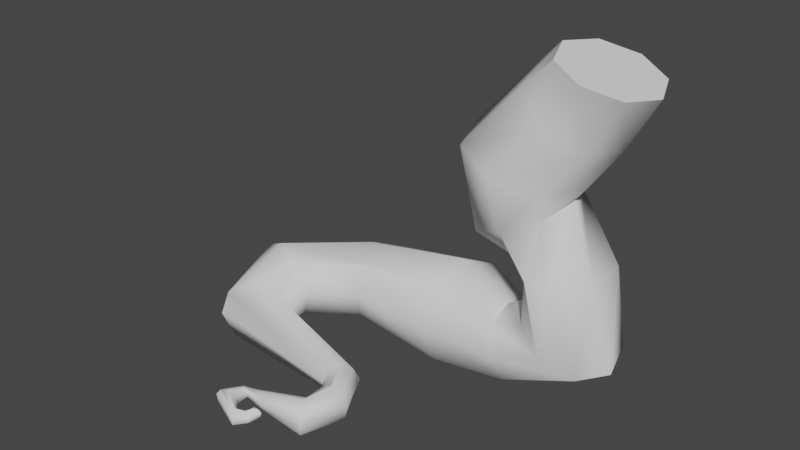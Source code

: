 # Source: WURZEL1.blend  (saved by Blender 2.80.75; exported with 4.5.12 LTS)
import bpy
from mathutils import Matrix  # noqa: F401  (used for matrix-valued properties, if any)

bpy.ops.wm.read_factory_settings(use_empty=True)
scene = bpy.context.scene
scene.name = 'Scene'

# ---- collections
col_collection = bpy.data.collections.new('Collection'); scene.collection.children.link(col_collection)

# ---- node groups
ng_auto_smooth = bpy.data.node_groups.new('Auto Smooth', 'GeometryNodeTree')
_s = ng_auto_smooth.interface.new_socket(name='Geometry', in_out='OUTPUT', socket_type='NodeSocketGeometry')
_s = ng_auto_smooth.interface.new_socket(name='Geometry', in_out='INPUT', socket_type='NodeSocketGeometry')
_s = ng_auto_smooth.interface.new_socket(name='Angle', in_out='INPUT', socket_type='NodeSocketFloat')
_s.subtype = 'ANGLE'
_s.min_value = 0.0
_s.max_value = 3.142
ng_auto_smooth.is_modifier = True
_N = ng_auto_smooth.nodes; _L = ng_auto_smooth.links
n0 = _N.new('NodeGroupOutput'); n0.name = 'Group Output'; n0.location = (480, -100)
n1 = _N.new('NodeGroupInput'); n1.name = 'Group Input'; n1.location = (-420, -300)
n2 = _N.new('NodeGroupInput'); n2.name = 'Group Input.001'; n2.location = (-60, -100)
n3 = _N.new('GeometryNodeSetShadeSmooth'); n3.name = 'Set Shade Smooth'; n3.location = (120, -100)
n3.domain = 'EDGE'
n4 = _N.new('GeometryNodeSetShadeSmooth'); n4.name = 'Set Shade Smooth.001'; n4.location = (300, -100)
n5 = _N.new('GeometryNodeInputMeshEdgeAngle'); n5.name = 'Edge Angle'; n5.location = (-420, -220)
n6 = _N.new('GeometryNodeInputEdgeSmooth'); n6.name = 'Is Edge Smooth'; n6.location = (-60, -160)
n7 = _N.new('GeometryNodeInputShadeSmooth'); n7.name = 'Is Face Smooth'; n7.location = (-240, -340)
n8 = _N.new('FunctionNodeBooleanMath'); n8.name = 'Boolean Math'; n8.location = (-60, -220)
n9 = _N.new('FunctionNodeCompare'); n9.name = 'Compare'; n9.location = (-240, -180)
n9.operation = 'LESS_EQUAL'
_L.new(n5.outputs[0], n9.inputs[0])
_L.new(n4.outputs[0], n0.inputs[0])
_L.new(n1.outputs[1], n9.inputs[1])
_L.new(n9.outputs[0], n8.inputs[0])
_L.new(n7.outputs[0], n8.inputs[1])
_L.new(n2.outputs[0], n3.inputs[0])
_L.new(n6.outputs[0], n3.inputs[1])
_L.new(n3.outputs[0], n4.inputs[0])
_L.new(n8.outputs[0], n3.inputs[2])
n0.is_active_output = True

# ---- world
world_world = bpy.data.worlds.new('World'); scene.world = world_world
world_world.use_nodes = True; world_world.node_tree.nodes.clear()
_N = world_world.node_tree.nodes; _L = world_world.node_tree.links
n0 = _N.new('ShaderNodeOutputWorld'); n0.name = 'World Output'; n0.location = (300, 300)
n1 = _N.new('ShaderNodeBackground'); n1.name = 'Background'; n1.location = (10, 300)
n1.inputs[0].default_value = (0.05088, 0.05088, 0.05088, 1.0)
_L.new(n1.outputs[0], n0.inputs[0])
n0.is_active_output = True
world_world.color = (0.05088, 0.05088, 0.05088)
world_world.use_sun_shadow = False
world_world.sun_shadow_jitter_overblur = 0.0

# ---- meshes
me_cylinder_002 = bpy.data.meshes.new('Cylinder.002')
me_cylinder_002.from_pydata([(-0.9134, 2.535, 2.006), (0.3357, 1.724, 3.55), (0.2177, 1.897, 1.278), (1.502, 1.219, 3.196), (0.6874, 0.521, 0.9719), (1.985, -4.181e-07, 3.049), (0.2113, -0.8528, 1.196), (1.502, -1.219, 3.196), (-0.9366, -1.384, 1.944), (0.3357, -1.724, 3.55), (-2.053, -0.9225, 2.724), (-0.8304, -1.219, 3.905), (-2.479, 0.7979, 3.035), (-1.313, -4.181e-07, 4.052), (-1.95, 2.105, 2.708), (-0.8304, 1.219, 3.905), (-1.912, 2.124, 0.4849), (-0.4897, 1.377, 0.04708), (-0.02284, -0.2012, -0.1929), (-0.7668, -1.676, -0.0985), (-2.299, -2.196, 0.2783), (-3.673, -1.587, 0.6888), (-4.193, 0.1238, 0.9574), (-3.445, 1.605, 0.8618), (-2.286, 1.742, -1.094), (-1.093, 1.245, -0.7107), (-0.4757, -0.01563, -0.7437), (-0.867, -1.233, -1.145), (-1.982, -1.748, -1.702), (-3.117, -1.4, -2.117), (-3.78, -0.002504, -2.057), (-3.399, 1.225, -1.652), (-0.1588, 1.672, -2.931), (0.7981, 0.7292, -2.882), (0.716, -0.6443, -3.048), (-0.4236, -1.446, -3.156), (-1.32, -1.284, -3.344), (-1.763, -0.3178, -3.353), (-1.803, 1.123, -3.175), (-0.7557, 1.7, -2.991), (-0.9936, 1.027, -4.598), (-1.6, -0.1516, -4.503), (-1.281, -1.386, -4.814), (-0.26, -1.956, -5.406), (0.8759, -1.537, -5.92), (1.465, -0.3669, -6.046), (1.161, 0.8681, -5.709), (0.1435, 1.445, -5.107), (-2.315, 0.7909, -5.501), (-2.582, -0.1363, -5.105), (-2.594, -1.115, -5.464), (-2.344, -1.573, -6.367), (-1.978, -1.24, -7.286), (-1.711, -0.313, -7.681), (-1.699, 0.666, -7.322), (-1.949, 1.123, -6.419), (-4.186, 1.319, -4.836), (-4.366, -0.004701, -4.179), (-4.453, -1.477, -4.603), (-4.621, -2.055, -5.995), (-4.547, -1.581, -7.404), (-4.367, -0.257, -8.061), (-4.187, 1.141, -7.581), (-4.111, 1.794, -6.245), (-8.947, 0.6886, -5.338), (-8.596, -0.2118, -4.862), (-8.126, -1.234, -5.153), (-8.038, -1.598, -6.176), (-8.158, -1.272, -7.195), (-8.508, -0.3717, -7.67), (-8.885, 0.5755, -7.323), (-9.066, 1.015, -6.357), (-11.86, -1.951, -5.338), (-10.95, -2.284, -4.862), (-9.989, -2.62, -5.2), (-9.396, -2.566, -6.083), (-9.784, -2.454, -7.251), (-10.77, -2.324, -7.67), (-11.73, -1.98, -7.323), (-12.18, -1.825, -6.357), (-11.3, -4.629, -5.956), (-10.55, -4.23, -5.537), (-9.757, -3.804, -5.843), (-9.392, -3.6, -6.694), (-9.665, -3.738, -7.591), (-10.42, -4.137, -8.009), (-11.21, -4.563, -7.704), (-11.57, -4.767, -6.853), (-6.485, -4.772, -7.091), (-6.197, -4.482, -6.885), (-5.891, -4.165, -7.035), (-5.742, -4.014, -7.453), (-5.832, -4.115, -7.894), (-6.141, -4.413, -8.1), (-6.452, -4.73, -7.949), (-6.588, -4.864, -7.531), (-6.046, -5.416, -7.125), (-5.676, -5.425, -6.919), (-5.235, -5.421, -7.07), (-5.016, -5.425, -7.488), (-5.1, -5.461, -7.928), (-5.549, -5.425, -8.134), (-6.025, -5.416, -7.984), (-6.162, -5.398, -7.566), (-6.044, -6.211, -7.125), (-5.837, -6.574, -6.92), (-5.617, -6.956, -7.07), (-5.512, -7.132, -7.488), (-5.583, -7.0, -7.929), (-5.79, -6.637, -8.134), (-6.01, -6.255, -7.984), (-6.115, -6.078, -7.566), (-7.292, -7.629, -7.907), (-7.408, -7.588, -8.01), (-7.557, -7.527, -7.996), (-7.649, -7.481, -7.872), (-7.632, -7.477, -7.712), (-7.515, -7.517, -7.609), (-7.367, -7.579, -7.624), (-7.274, -7.625, -7.747), (-7.783, -6.373, -7.564), (-7.678, -6.56, -7.459), (-7.565, -6.755, -7.536), (-7.511, -6.846, -7.75), (-7.547, -6.778, -7.976), (-7.653, -6.592, -8.082), (-7.766, -6.396, -8.005), (-7.82, -6.306, -7.79), (-8.666, -6.531, -7.744), (-8.576, -6.582, -7.621), (-8.432, -6.651, -7.606), (-8.317, -6.698, -7.709), (-8.299, -6.695, -7.869), (-8.389, -6.644, -7.993), (-8.534, -6.575, -8.007), (-8.648, -6.528, -7.904), (-8.927, -7.472, -7.614), (-8.746, -7.427, -7.391), (-8.471, -7.338, -7.365), (-8.263, -7.256, -7.551), (-8.244, -7.231, -7.839), (-8.425, -7.275, -8.062), (-8.7, -7.365, -8.088), (-8.908, -7.446, -7.902), (-7.68, -7.952, -7.788), (-7.741, -7.824, -7.619), (-7.848, -7.633, -7.599), (-7.94, -7.49, -7.74), (-7.962, -7.48, -7.959), (-7.902, -7.608, -8.128), (-7.794, -7.799, -8.148), (-7.702, -7.942, -8.007), (-7.12, -7.226, -7.822), (-7.223, -7.295, -7.925), (-7.361, -7.377, -7.91), (-7.453, -7.423, -7.787), (-7.446, -7.406, -7.627), (-7.343, -7.337, -7.524), (-7.205, -7.256, -7.539), (-7.113, -7.21, -7.662), (-7.794, -6.898, -7.915)], [], [(0, 1, 3, 2), (2, 3, 5, 4), (4, 5, 7, 6), (6, 7, 9, 8), (8, 9, 11, 10), (10, 11, 13, 12), (3, 1, 15, 13, 11, 9, 7, 5), (12, 13, 15, 14), (14, 15, 1, 0), (2, 4, 18, 17), (8, 10, 21, 20), (14, 0, 16, 23), (0, 2, 17, 16), (4, 6, 19, 18), (10, 12, 22, 21), (6, 8, 20, 19), (12, 14, 23, 22), (18, 19, 27, 26), (16, 17, 25, 24), (23, 16, 24, 31), (21, 22, 30, 29), (19, 20, 28, 27), (17, 18, 26, 25), (22, 23, 31, 30), (20, 21, 29, 28), (30, 31, 39, 38), (28, 29, 37, 36), (26, 27, 35, 34), (24, 25, 33, 32), (31, 24, 32, 39), (29, 30, 38, 37), (27, 28, 36, 35), (25, 26, 34, 33), (37, 38, 41, 42), (39, 32, 47, 40), (32, 33, 46, 47), (34, 35, 44, 45), (36, 37, 42, 43), (38, 39, 40, 41), (33, 34, 45, 46), (35, 36, 43, 44), (41, 40, 48, 49), (46, 45, 53, 54), (44, 43, 51, 52), (42, 41, 49, 50), (40, 47, 55, 48), (47, 46, 54, 55), (45, 44, 52, 53), (43, 42, 50, 51), (49, 48, 56, 57), (54, 53, 61, 62), (52, 51, 59, 60), (50, 49, 57, 58), (48, 55, 63, 56), (55, 54, 62, 63), (53, 52, 60, 61), (51, 50, 58, 59), (63, 62, 70, 71), (61, 60, 68, 69), (59, 58, 66, 67), (57, 56, 64, 65), (62, 61, 69, 70), (60, 59, 67, 68), (58, 57, 65, 66), (56, 63, 71, 64), (66, 65, 73, 74), (64, 71, 79, 72), (71, 70, 78, 79), (69, 68, 76, 77), (67, 66, 74, 75), (65, 64, 72, 73), (70, 69, 77, 78), (68, 67, 75, 76), (78, 77, 85, 86), (76, 75, 83, 84), (74, 73, 81, 82), (72, 79, 87, 80), (79, 78, 86, 87), (77, 76, 84, 85), (75, 74, 82, 83), (73, 72, 80, 81), (83, 82, 90, 91), (81, 80, 88, 89), (86, 85, 93, 94), (84, 83, 91, 92), (82, 81, 89, 90), (80, 87, 95, 88), (87, 86, 94, 95), (85, 84, 92, 93), (95, 94, 102, 103), (93, 92, 100, 101), (91, 90, 98, 99), (89, 88, 96, 97), (94, 93, 101, 102), (92, 91, 99, 100), (90, 89, 97, 98), (88, 95, 103, 96), (100, 99, 107, 108), (98, 97, 105, 106), (96, 103, 111, 104), (103, 102, 110, 111), (101, 100, 108, 109), (99, 98, 106, 107), (97, 96, 104, 105), (102, 101, 109, 110), (110, 126, 127, 111), (108, 124, 125, 109), (106, 122, 123, 107), (104, 120, 121, 105), (151, 150, 113, 112), (109, 125, 126, 110), (107, 123, 124, 108), (105, 121, 122, 106), (145, 144, 119, 118), (148, 147, 116, 115), (144, 151, 112, 119), (147, 146, 117, 116), (150, 149, 114, 113), (146, 145, 118, 117), (112, 113, 153, 152), (149, 148, 115, 114), (120, 127, 135, 128), (127, 126, 134, 135), (125, 124, 132, 133), (123, 122, 130, 131), (121, 120, 128, 129), (126, 125, 133, 134), (124, 123, 131, 132), (122, 121, 129, 130), (134, 133, 141, 142), (132, 131, 139, 140), (130, 129, 137, 138), (128, 135, 143, 136), (135, 134, 142, 143), (133, 132, 140, 141), (131, 130, 138, 139), (129, 128, 136, 137), (137, 136, 144, 145), (142, 141, 149, 150), (140, 139, 147, 148), (138, 137, 145, 146), (136, 143, 151, 144), (143, 142, 150, 151), (141, 140, 148, 149), (139, 138, 146, 147), (111, 127, 120, 104), (114, 115, 155, 154), (116, 117, 157, 156), (118, 119, 159, 158), (119, 112, 152, 159), (113, 114, 154, 153), (115, 116, 156, 155), (117, 118, 158, 157), (156, 157, 160), (158, 159, 160), (159, 152, 160), (153, 154, 160), (155, 156, 160), (157, 158, 160), (152, 153, 160), (154, 155, 160)])
me_cylinder_002.polygons.foreach_set('use_smooth', [True] * 161)
_uv = me_cylinder_002.uv_layers.new(name='UVMap')
_uv.uv.foreach_set('vector', [0.2224, 0.8179, 0.2164, 0.8763, 0.1749, 0.8876, 0.1846, 0.8167, 0.1846, 0.8167, 0.1749, 0.8876, 0.1335, 0.8969, 0.1399, 0.8158, 0.1399, 0.8158, 0.1335, 0.8969, 0.09167, 0.8991, 0.08869, 0.8164, 0.08869, 0.8164, 0.09167, 0.8991, 0.04991, 0.8936, 0.03822, 0.8272, 0.3777, 0.8155, 0.3886, 0.8822, 0.347, 0.8718, 0.3342, 0.8195, 0.3342, 0.8195, 0.347, 0.8718, 0.3036, 0.8667, 0.2851, 0.8197, 0.1118, 0.9743, 0.0784, 0.9999, 0.03664, 0.9944, 0.011, 0.961, 0.01649, 0.9193, 0.04991, 0.8936, 0.09167, 0.8991, 0.1173, 0.9325, 0.2851, 0.8197, 0.3036, 0.8667, 0.259, 0.8693, 0.2517, 0.8176, 0.2517, 0.8176, 0.259, 0.8693, 0.2164, 0.8763, 0.2224, 0.8179, 0.1846, 0.8167, 0.1399, 0.8158, 0.1175, 0.7656, 0.1771, 0.7721, 0.3777, 0.8155, 0.3342, 0.8195, 0.3281, 0.7531, 0.3693, 0.7437, 0.2517, 0.8176, 0.2224, 0.8179, 0.226, 0.7721, 0.2635, 0.7691, 0.2224, 0.8179, 0.1846, 0.8167, 0.1771, 0.7721, 0.226, 0.7721, 0.1399, 0.8158, 0.08869, 0.8164, 0.05792, 0.7593, 0.1175, 0.7656, 0.3342, 0.8195, 0.2851, 0.8197, 0.2946, 0.7627, 0.3281, 0.7531, 0.08869, 0.8164, 0.03822, 0.8272, 6.233e-05, 0.7599, 0.05792, 0.7593, 0.2851, 0.8197, 0.2517, 0.8176, 0.2635, 0.7691, 0.2946, 0.7627, 0.1175, 0.7656, 0.05792, 0.7593, 0.07146, 0.7185, 0.1252, 0.7377, 0.226, 0.7721, 0.1771, 0.7721, 0.1835, 0.7386, 0.2284, 0.7274, 0.2635, 0.7691, 0.226, 0.7721, 0.2284, 0.7274, 0.2612, 0.7159, 0.3281, 0.7531, 0.2946, 0.7627, 0.2877, 0.7054, 0.3188, 0.6936, 0.05792, 0.7593, 6.233e-05, 0.7599, 0.02778, 0.6946, 0.07146, 0.7185, 0.1771, 0.7721, 0.1175, 0.7656, 0.1252, 0.7377, 0.1835, 0.7386, 0.2946, 0.7627, 0.2635, 0.7691, 0.2612, 0.7159, 0.2877, 0.7054, 0.3693, 0.7437, 0.3281, 0.7531, 0.3188, 0.6936, 0.3506, 0.6853, 0.2877, 0.7054, 0.2612, 0.7159, 0.2001, 0.6564, 0.2377, 0.6564, 0.3506, 0.6853, 0.3188, 0.6936, 0.2871, 0.6371, 0.325, 0.6341, 0.1252, 0.7377, 0.07146, 0.7185, 0.07233, 0.6434, 0.1132, 0.6446, 0.2284, 0.7274, 0.1835, 0.7386, 0.1483, 0.6501, 0.1832, 0.6541, 0.2612, 0.7159, 0.2284, 0.7274, 0.1832, 0.6541, 0.2001, 0.6564, 0.3188, 0.6936, 0.2877, 0.7054, 0.2377, 0.6564, 0.2871, 0.6371, 0.07146, 0.7185, 0.02778, 0.6946, 0.0446, 0.6385, 0.07233, 0.6434, 0.1835, 0.7386, 0.1252, 0.7377, 0.1132, 0.6446, 0.1483, 0.6501, 0.2871, 0.6371, 0.2377, 0.6564, 0.2768, 0.5866, 0.338, 0.5751, 0.2001, 0.6564, 0.1832, 0.6541, 0.1763, 0.5985, 0.2178, 0.5985, 0.1832, 0.6541, 0.1483, 0.6501, 0.1494, 0.5927, 0.1763, 0.5985, 0.1132, 0.6446, 0.07233, 0.6434, 0.1086, 0.5813, 0.1296, 0.5863, 0.325, 0.6341, 0.2871, 0.6371, 0.338, 0.5751, 0.3886, 0.5677, 0.2377, 0.6564, 0.2001, 0.6564, 0.2178, 0.5985, 0.2768, 0.5866, 0.1483, 0.6501, 0.1132, 0.6446, 0.1296, 0.5863, 0.1494, 0.5927, 0.07233, 0.6434, 0.0446, 0.6385, 0.08082, 0.5771, 0.1086, 0.5813, 0.2768, 0.5866, 0.2178, 0.5985, 0.2254, 0.5343, 0.2708, 0.5312, 0.1494, 0.5927, 0.1296, 0.5863, 0.1364, 0.5202, 0.161, 0.5245, 0.1086, 0.5813, 0.08082, 0.5771, 0.08537, 0.5119, 0.1118, 0.5157, 0.338, 0.5751, 0.2768, 0.5866, 0.2708, 0.5312, 0.3127, 0.5151, 0.2178, 0.5985, 0.1763, 0.5985, 0.1887, 0.5304, 0.2254, 0.5343, 0.1763, 0.5985, 0.1494, 0.5927, 0.161, 0.5245, 0.1887, 0.5304, 0.1296, 0.5863, 0.1086, 0.5813, 0.1118, 0.5157, 0.1364, 0.5202, 0.3886, 0.5677, 0.338, 0.5751, 0.3127, 0.5151, 0.3467, 0.5029, 0.2708, 0.5312, 0.2254, 0.5343, 0.2307, 0.4698, 0.2593, 0.4613, 0.161, 0.5245, 0.1364, 0.5202, 0.1407, 0.4618, 0.1709, 0.4691, 0.1118, 0.5157, 0.08537, 0.5119, 0.07268, 0.447, 0.1095, 0.454, 0.3127, 0.5151, 0.2708, 0.5312, 0.2593, 0.4613, 0.2897, 0.4526, 0.2254, 0.5343, 0.1887, 0.5304, 0.2012, 0.4725, 0.2307, 0.4698, 0.1887, 0.5304, 0.161, 0.5245, 0.1709, 0.4691, 0.2012, 0.4725, 0.1364, 0.5202, 0.1118, 0.5157, 0.1095, 0.454, 0.1407, 0.4618, 0.3467, 0.5029, 0.3127, 0.5151, 0.2897, 0.4526, 0.3232, 0.439, 0.2012, 0.4725, 0.1709, 0.4691, 0.1791, 0.3821, 0.1975, 0.3837, 0.1407, 0.4618, 0.1095, 0.454, 0.1364, 0.3707, 0.1594, 0.3777, 0.3232, 0.439, 0.2897, 0.4526, 0.26, 0.3707, 0.2853, 0.3578, 0.2593, 0.4613, 0.2307, 0.4698, 0.2161, 0.3828, 0.2354, 0.3784, 0.1709, 0.4691, 0.1407, 0.4618, 0.1594, 0.3777, 0.1791, 0.3821, 0.1095, 0.454, 0.07268, 0.447, 0.1082, 0.3622, 0.1364, 0.3707, 0.2897, 0.4526, 0.2593, 0.4613, 0.2354, 0.3784, 0.26, 0.3707, 0.2307, 0.4698, 0.2012, 0.4725, 0.1975, 0.3837, 0.2161, 0.3828, 0.26, 0.3707, 0.2354, 0.3784, 0.2244, 0.3275, 0.241, 0.3216, 0.2161, 0.3828, 0.1975, 0.3837, 0.2003, 0.3279, 0.2113, 0.3288, 0.1975, 0.3837, 0.1791, 0.3821, 0.1883, 0.326, 0.2003, 0.3279, 0.1594, 0.3777, 0.1364, 0.3707, 0.1515, 0.3194, 0.1732, 0.3215, 0.2853, 0.3578, 0.26, 0.3707, 0.241, 0.3216, 0.2652, 0.314, 0.2354, 0.3784, 0.2161, 0.3828, 0.2113, 0.3288, 0.2244, 0.3275, 0.1791, 0.3821, 0.1594, 0.3777, 0.1732, 0.3215, 0.1883, 0.326, 0.1364, 0.3707, 0.1082, 0.3622, 0.1159, 0.3145, 0.1515, 0.3194, 0.1883, 0.326, 0.1732, 0.3215, 0.1828, 0.2924, 0.1924, 0.2993, 0.1515, 0.3194, 0.1159, 0.3145, 0.1347, 0.2811, 0.1635, 0.2823, 0.241, 0.3216, 0.2244, 0.3275, 0.2198, 0.3011, 0.234, 0.2897, 0.2113, 0.3288, 0.2003, 0.3279, 0.2007, 0.302, 0.2097, 0.3029, 0.2003, 0.3279, 0.1883, 0.326, 0.1924, 0.2993, 0.2007, 0.302, 0.1732, 0.3215, 0.1515, 0.3194, 0.1635, 0.2823, 0.1828, 0.2924, 0.2652, 0.314, 0.241, 0.3216, 0.234, 0.2897, 0.2582, 0.2762, 0.2244, 0.3275, 0.2113, 0.3288, 0.2097, 0.3029, 0.2198, 0.3011, 0.2582, 0.2762, 0.234, 0.2897, 0.2471, 0.1719, 0.2584, 0.1697, 0.2198, 0.3011, 0.2097, 0.3029, 0.2205, 0.1746, 0.2358, 0.1744, 0.1924, 0.2993, 0.1828, 0.2924, 0.1718, 0.1686, 0.1853, 0.1711, 0.1635, 0.2823, 0.1347, 0.2811, 0.1489, 0.1668, 0.1604, 0.1669, 0.234, 0.2897, 0.2198, 0.3011, 0.2358, 0.1744, 0.2471, 0.1719, 0.2097, 0.3029, 0.2007, 0.302, 0.2027, 0.1728, 0.2205, 0.1746, 0.2007, 0.302, 0.1924, 0.2993, 0.1853, 0.1711, 0.2027, 0.1728, 0.1828, 0.2924, 0.1635, 0.2823, 0.1604, 0.1669, 0.1718, 0.1686, 0.2027, 0.1728, 0.1853, 0.1711, 0.188, 0.1412, 0.2035, 0.1441, 0.1718, 0.1686, 0.1604, 0.1669, 0.1623, 0.1337, 0.174, 0.137, 0.2584, 0.1697, 0.2471, 0.1719, 0.245, 0.1387, 0.2559, 0.1372, 0.2358, 0.1744, 0.2205, 0.1746, 0.2201, 0.1436, 0.2329, 0.1409, 0.1853, 0.1711, 0.1718, 0.1686, 0.174, 0.137, 0.188, 0.1412, 0.1604, 0.1669, 0.1489, 0.1668, 0.1517, 0.1334, 0.1623, 0.1337, 0.2471, 0.1719, 0.2358, 0.1744, 0.2329, 0.1409, 0.245, 0.1387, 0.2205, 0.1746, 0.2027, 0.1728, 0.2035, 0.1441, 0.2201, 0.1436, 0.1623, 0.1337, 0.1517, 0.1334, 0.1551, 0.09564, 0.1646, 0.09902, 0.245, 0.1387, 0.2329, 0.1409, 0.2353, 0.1083, 0.2445, 0.1036, 0.2201, 0.1436, 0.2035, 0.1441, 0.2048, 0.1139, 0.223, 0.1131, 0.2035, 0.1441, 0.188, 0.1412, 0.1865, 0.1092, 0.2048, 0.1139, 0.174, 0.137, 0.1623, 0.1337, 0.1646, 0.09902, 0.1743, 0.103, 0.2559, 0.1372, 0.245, 0.1387, 0.2445, 0.1036, 0.2539, 0.09952, 0.2329, 0.1409, 0.2201, 0.1436, 0.223, 0.1131, 0.2353, 0.1083, 0.188, 0.1412, 0.174, 0.137, 0.1743, 0.103, 0.1865, 0.1092, 0.1865, 0.1092, 0.1979, 0.06111, 0.2039, 0.06104, 0.2048, 0.1139, 0.1646, 0.09902, 0.1876, 0.06227, 0.1929, 0.06194, 0.1743, 0.103, 0.2445, 0.1036, 0.2218, 0.06365, 0.2273, 0.06133, 0.2539, 0.09952, 0.223, 0.1131, 0.21, 0.06209, 0.2161, 0.0635, 0.2353, 0.1083, 0.2067, 0.02032, 0.2046, 0.02101, 0.2051, 0.01502, 0.2074, 0.01448, 0.1743, 0.103, 0.1929, 0.06194, 0.1979, 0.06111, 0.1865, 0.1092, 0.1551, 0.09564, 0.1825, 0.06045, 0.1876, 0.06227, 0.1646, 0.09902, 0.2353, 0.1083, 0.2161, 0.0635, 0.2218, 0.06365, 0.2445, 0.1036, 0.2121, 0.02089, 0.2094, 0.02024, 0.2096, 0.01429, 0.2119, 0.01423, 0.1985, 0.02301, 0.1937, 0.02074, 0.1968, 0.01326, 0.1996, 0.01567, 0.2094, 0.02024, 0.2067, 0.02032, 0.2074, 0.01448, 0.2096, 0.01429, 0.2191, 0.02471, 0.2146, 0.02296, 0.215, 0.01487, 0.2182, 0.0164, 0.2046, 0.02101, 0.2025, 0.0226, 0.2027, 0.0158, 0.2051, 0.01502, 0.2146, 0.02296, 0.2121, 0.02089, 0.2119, 0.01423, 0.215, 0.01487, 0.2074, 0.01448, 0.2051, 0.01502, 0.2072, 0.01037, 0.2087, 0.01016, 0.2025, 0.0226, 0.1985, 0.02301, 0.1996, 0.01567, 0.2027, 0.0158, 0.21, 0.06209, 0.2039, 0.06104, 0.2043, 0.04451, 0.2066, 0.04466, 0.2039, 0.06104, 0.1979, 0.06111, 0.2019, 0.04483, 0.2043, 0.04451, 0.1929, 0.06194, 0.1876, 0.06227, 0.1955, 0.04494, 0.1993, 0.04561, 0.2273, 0.06133, 0.2218, 0.06365, 0.2111, 0.04653, 0.2146, 0.04716, 0.2161, 0.0635, 0.21, 0.06209, 0.2066, 0.04466, 0.2088, 0.04521, 0.1979, 0.06111, 0.1929, 0.06194, 0.1993, 0.04561, 0.2019, 0.04483, 0.1876, 0.06227, 0.1825, 0.06045, 0.1915, 0.04373, 0.1955, 0.04494, 0.2218, 0.06365, 0.2161, 0.0635, 0.2088, 0.04521, 0.2111, 0.04653, 0.2019, 0.04483, 0.1993, 0.04561, 0.1993, 0.03259, 0.2031, 0.034, 0.1955, 0.04494, 0.1915, 0.04373, 0.1872, 0.03007, 0.1942, 0.03101, 0.2111, 0.04653, 0.2088, 0.04521, 0.2109, 0.03506, 0.214, 0.03456, 0.2066, 0.04466, 0.2043, 0.04451, 0.206, 0.03467, 0.2086, 0.03499, 0.2043, 0.04451, 0.2019, 0.04483, 0.2031, 0.034, 0.206, 0.03467, 0.1993, 0.04561, 0.1955, 0.04494, 0.1942, 0.03101, 0.1993, 0.03259, 0.2146, 0.04716, 0.2111, 0.04653, 0.214, 0.03456, 0.2185, 0.03416, 0.2088, 0.04521, 0.2066, 0.04466, 0.2086, 0.03499, 0.2109, 0.03506, 0.2109, 0.03506, 0.2086, 0.03499, 0.2094, 0.02024, 0.2121, 0.02089, 0.2031, 0.034, 0.1993, 0.03259, 0.2025, 0.0226, 0.2046, 0.02101, 0.1942, 0.03101, 0.1872, 0.03007, 0.1937, 0.02074, 0.1985, 0.02301, 0.214, 0.03456, 0.2109, 0.03506, 0.2121, 0.02089, 0.2146, 0.02296, 0.2086, 0.03499, 0.206, 0.03467, 0.2067, 0.02032, 0.2094, 0.02024, 0.206, 0.03467, 0.2031, 0.034, 0.2046, 0.02101, 0.2067, 0.02032, 0.1993, 0.03259, 0.1942, 0.03101, 0.1985, 0.02301, 0.2025, 0.0226, 0.2185, 0.03416, 0.214, 0.03456, 0.2146, 0.02296, 0.2191, 0.02471, 0.2048, 0.1139, 0.2039, 0.06104, 0.21, 0.06209, 0.223, 0.1131, 0.2027, 0.0158, 0.1996, 0.01567, 0.2012, 0.01024, 0.2049, 0.01102, 0.2182, 0.0164, 0.215, 0.01487, 0.2124, 0.01085, 0.2151, 0.0119, 0.2119, 0.01423, 0.2096, 0.01429, 0.2099, 0.0102, 0.2111, 0.01037, 0.2096, 0.01429, 0.2074, 0.01448, 0.2087, 0.01016, 0.2099, 0.0102, 0.2051, 0.01502, 0.2027, 0.0158, 0.2049, 0.01102, 0.2072, 0.01037, 0.1996, 0.01567, 0.1968, 0.01326, 0.198, 0.008064, 0.2012, 0.01024, 0.215, 0.01487, 0.2119, 0.01423, 0.2111, 0.01037, 0.2124, 0.01085, 0.2151, 0.0119, 0.2124, 0.01085, 0.2101, 6.233e-05, 0.2111, 0.01037, 0.2099, 0.0102, 0.2101, 6.233e-05, 0.2099, 0.0102, 0.2087, 0.01016, 0.2101, 6.233e-05, 0.2072, 0.01037, 0.2049, 0.01102, 0.2101, 6.233e-05, 0.2012, 0.01024, 0.198, 0.008064, 0.2101, 6.233e-05, 0.2124, 0.01085, 0.2111, 0.01037, 0.2101, 6.233e-05, 0.2087, 0.01016, 0.2072, 0.01037, 0.2101, 6.233e-05, 0.2049, 0.01102, 0.2012, 0.01024, 0.2101, 6.233e-05])
me_cylinder_002.use_remesh_preserve_volume = False
me_cylinder_002.use_remesh_preserve_attributes = False
me_cylinder_002.use_mirror_vertex_groups = False
me_cylinder_002.update()

# ---- objects
ob_cylinder = bpy.data.objects.new('Cylinder', me_cylinder_002)

# ---- transforms, parenting, visibility, modifiers, constraints
ob_cylinder.location = (4.37, 2.755, 8.128)
ob_cylinder.lineart.crease_threshold = 0.0
_m = ob_cylinder.modifiers.new('Auto Smooth', 'NODES')
_m.node_group = ng_auto_smooth
_gi = [s.identifier for s in ng_auto_smooth.interface.items_tree if s.item_type == 'SOCKET' and s.in_out == 'INPUT']
_m[_gi[1]] = 0.8762  # Angle

# ---- collection membership
col_collection.objects.link(ob_cylinder)

# ---- scene / render settings (as saved in the file)
scene.frame_start = 1; scene.frame_end = 250; scene.frame_set(1)
scene.render.engine = 'BLENDER_EEVEE_NEXT'
scene.cycles.use_denoising = False
scene.cycles.samples = 128
scene.cycles.sampling_pattern = 'TABULATED_SOBOL'
scene.cycles.use_adaptive_sampling = False
scene.cycles.use_light_tree = False
scene.view_settings.view_transform = 'Filmic'
bpy.context.view_layer.update()

# ---- added for rendering (the .blend has no active camera and no usable light): camera, sun
cam_auto = bpy.data.cameras.new('AutoCamera')
cam_auto.lens = 50.0
cam_auto.sensor_width = 36.0
cam_auto.clip_end = 1000.0
ob_auto_camera = bpy.data.objects.new('AutoCamera', cam_auto)
scene.collection.objects.link(ob_auto_camera)
ob_auto_camera.location = (19.1051, -23.7525, 21.9462)
ob_auto_camera.rotation_euler = (1.09748, -7.21219e-08, 0.694738)
scene.camera = ob_auto_camera
light_auto_sun = bpy.data.lights.new('AutoSun', 'SUN')
light_auto_sun.energy = 3.0
light_auto_sun.angle = 0.0523599
ob_auto_sun = bpy.data.objects.new('AutoSun', light_auto_sun)
scene.collection.objects.link(ob_auto_sun)
ob_auto_sun.rotation_euler = (0.872665, 0.174533, 0.523599)
bpy.context.view_layer.update()
